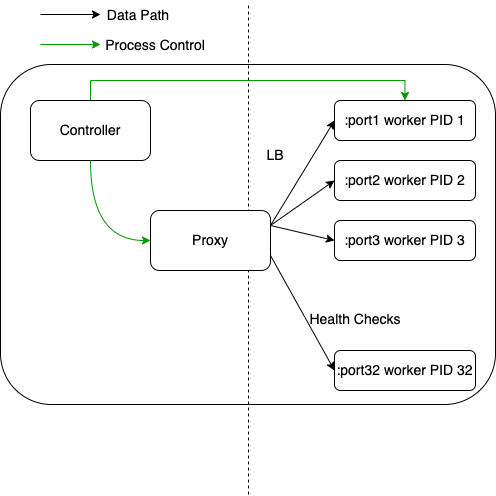

The diagram above was exported from draw.io. Its source (the exported page's mxGraphModel, read from the mxfile embedded in the PNG):
<mxGraphModel dx="946" dy="614" grid="1" gridSize="10" guides="1" tooltips="1" connect="1" arrows="1" fold="1" page="1" pageScale="1" pageWidth="850" pageHeight="1100" math="0" shadow="0">
  <root>
    <mxCell id="0" />
    <mxCell id="1" parent="0" />
    <mxCell id="eeNsGDdeLF9DZTRxqoz9-1" value="" style="rounded=1;whiteSpace=wrap;html=1;" vertex="1" parent="1">
      <mxGeometry x="170" y="160" width="495" height="340" as="geometry" />
    </mxCell>
    <mxCell id="eeNsGDdeLF9DZTRxqoz9-3" value="&lt;font style=&quot;font-size: 14px;&quot;&gt;:port1 worker PID 1&lt;/font&gt;" style="rounded=1;whiteSpace=wrap;html=1;align=center;" vertex="1" parent="1">
      <mxGeometry x="504" y="196" width="141" height="40" as="geometry" />
    </mxCell>
    <mxCell id="eeNsGDdeLF9DZTRxqoz9-2" value="" style="endArrow=none;dashed=1;html=1;rounded=0;" edge="1" parent="1">
      <mxGeometry width="50" height="50" relative="1" as="geometry">
        <mxPoint x="418" y="590" as="sourcePoint" />
        <mxPoint x="418" y="100" as="targetPoint" />
      </mxGeometry>
    </mxCell>
    <mxCell id="eeNsGDdeLF9DZTRxqoz9-4" value="&lt;font style=&quot;font-size: 14px;&quot;&gt;:port2 worker PID 2&lt;/font&gt;" style="rounded=1;whiteSpace=wrap;html=1;align=center;" vertex="1" parent="1">
      <mxGeometry x="504" y="256" width="141" height="40" as="geometry" />
    </mxCell>
    <mxCell id="eeNsGDdeLF9DZTRxqoz9-5" value="&lt;font style=&quot;font-size: 14px;&quot;&gt;:port3 worker PID 3&lt;/font&gt;" style="rounded=1;whiteSpace=wrap;html=1;align=center;" vertex="1" parent="1">
      <mxGeometry x="504" y="316" width="141" height="40" as="geometry" />
    </mxCell>
    <mxCell id="eeNsGDdeLF9DZTRxqoz9-6" value="&lt;font style=&quot;font-size: 14px;&quot;&gt;:port32 worker PID 32&lt;/font&gt;" style="rounded=1;whiteSpace=wrap;html=1;align=center;" vertex="1" parent="1">
      <mxGeometry x="504" y="446" width="141" height="40" as="geometry" />
    </mxCell>
    <mxCell id="eeNsGDdeLF9DZTRxqoz9-11" style="rounded=0;orthogonalLoop=1;jettySize=auto;html=1;entryX=0;entryY=0.5;entryDx=0;entryDy=0;fontSize=14;exitX=1;exitY=0.25;exitDx=0;exitDy=0;" edge="1" parent="1" source="eeNsGDdeLF9DZTRxqoz9-7" target="eeNsGDdeLF9DZTRxqoz9-3">
      <mxGeometry relative="1" as="geometry" />
    </mxCell>
    <mxCell id="eeNsGDdeLF9DZTRxqoz9-12" style="edgeStyle=none;rounded=0;orthogonalLoop=1;jettySize=auto;html=1;entryX=0;entryY=0.5;entryDx=0;entryDy=0;fontSize=14;exitX=1;exitY=0.25;exitDx=0;exitDy=0;" edge="1" parent="1" source="eeNsGDdeLF9DZTRxqoz9-7" target="eeNsGDdeLF9DZTRxqoz9-4">
      <mxGeometry relative="1" as="geometry" />
    </mxCell>
    <mxCell id="eeNsGDdeLF9DZTRxqoz9-13" style="edgeStyle=none;rounded=0;orthogonalLoop=1;jettySize=auto;html=1;entryX=0;entryY=0.5;entryDx=0;entryDy=0;fontSize=14;exitX=1;exitY=0.25;exitDx=0;exitDy=0;" edge="1" parent="1" source="eeNsGDdeLF9DZTRxqoz9-7" target="eeNsGDdeLF9DZTRxqoz9-5">
      <mxGeometry relative="1" as="geometry" />
    </mxCell>
    <mxCell id="eeNsGDdeLF9DZTRxqoz9-14" style="edgeStyle=none;rounded=0;orthogonalLoop=1;jettySize=auto;html=1;entryX=0;entryY=0.5;entryDx=0;entryDy=0;fontSize=14;exitX=1;exitY=0.75;exitDx=0;exitDy=0;" edge="1" parent="1" source="eeNsGDdeLF9DZTRxqoz9-7" target="eeNsGDdeLF9DZTRxqoz9-6">
      <mxGeometry relative="1" as="geometry" />
    </mxCell>
    <mxCell id="eeNsGDdeLF9DZTRxqoz9-7" value="&lt;font style=&quot;font-size: 14px;&quot;&gt;Proxy&lt;/font&gt;" style="rounded=1;whiteSpace=wrap;html=1;" vertex="1" parent="1">
      <mxGeometry x="320" y="306" width="120" height="60" as="geometry" />
    </mxCell>
    <mxCell id="eeNsGDdeLF9DZTRxqoz9-17" style="edgeStyle=orthogonalEdgeStyle;rounded=0;orthogonalLoop=1;jettySize=auto;html=1;entryX=0;entryY=0.5;entryDx=0;entryDy=0;fontSize=14;curved=1;strokeColor=#009900;" edge="1" parent="1" source="eeNsGDdeLF9DZTRxqoz9-9" target="eeNsGDdeLF9DZTRxqoz9-7">
      <mxGeometry relative="1" as="geometry" />
    </mxCell>
    <mxCell id="eeNsGDdeLF9DZTRxqoz9-18" style="edgeStyle=orthogonalEdgeStyle;rounded=0;orthogonalLoop=1;jettySize=auto;html=1;exitX=0.5;exitY=0;exitDx=0;exitDy=0;entryX=0.5;entryY=0;entryDx=0;entryDy=0;fontSize=14;strokeColor=#009900;" edge="1" parent="1" source="eeNsGDdeLF9DZTRxqoz9-9" target="eeNsGDdeLF9DZTRxqoz9-3">
      <mxGeometry relative="1" as="geometry" />
    </mxCell>
    <mxCell id="eeNsGDdeLF9DZTRxqoz9-9" value="&lt;font style=&quot;font-size: 14px;&quot;&gt;Controller&lt;/font&gt;" style="rounded=1;whiteSpace=wrap;html=1;" vertex="1" parent="1">
      <mxGeometry x="200" y="196" width="120" height="60" as="geometry" />
    </mxCell>
    <mxCell id="eeNsGDdeLF9DZTRxqoz9-15" value="LB" style="text;html=1;strokeColor=none;fillColor=none;align=center;verticalAlign=middle;whiteSpace=wrap;rounded=0;fontSize=14;" vertex="1" parent="1">
      <mxGeometry x="415" y="236" width="60" height="30" as="geometry" />
    </mxCell>
    <mxCell id="eeNsGDdeLF9DZTRxqoz9-16" value="Health Checks" style="text;html=1;strokeColor=none;fillColor=none;align=center;verticalAlign=middle;whiteSpace=wrap;rounded=0;fontSize=14;" vertex="1" parent="1">
      <mxGeometry x="475" y="400" width="100" height="30" as="geometry" />
    </mxCell>
    <mxCell id="eeNsGDdeLF9DZTRxqoz9-19" value="" style="endArrow=classic;html=1;rounded=0;fontSize=14;strokeColor=#000000;" edge="1" parent="1">
      <mxGeometry width="50" height="50" relative="1" as="geometry">
        <mxPoint x="210" y="110" as="sourcePoint" />
        <mxPoint x="270" y="110" as="targetPoint" />
      </mxGeometry>
    </mxCell>
    <mxCell id="eeNsGDdeLF9DZTRxqoz9-20" value="" style="endArrow=classic;html=1;rounded=0;fontSize=14;strokeColor=#009900;" edge="1" parent="1">
      <mxGeometry width="50" height="50" relative="1" as="geometry">
        <mxPoint x="210" y="140" as="sourcePoint" />
        <mxPoint x="270" y="140" as="targetPoint" />
      </mxGeometry>
    </mxCell>
    <mxCell id="eeNsGDdeLF9DZTRxqoz9-21" value="Data Path" style="text;html=1;strokeColor=none;fillColor=none;align=center;verticalAlign=middle;whiteSpace=wrap;rounded=0;fontSize=14;" vertex="1" parent="1">
      <mxGeometry x="253" y="96" width="110" height="30" as="geometry" />
    </mxCell>
    <mxCell id="eeNsGDdeLF9DZTRxqoz9-22" value="Process Control" style="text;html=1;strokeColor=none;fillColor=none;align=center;verticalAlign=middle;whiteSpace=wrap;rounded=0;fontSize=14;" vertex="1" parent="1">
      <mxGeometry x="270" y="126" width="110" height="30" as="geometry" />
    </mxCell>
  </root>
</mxGraphModel>